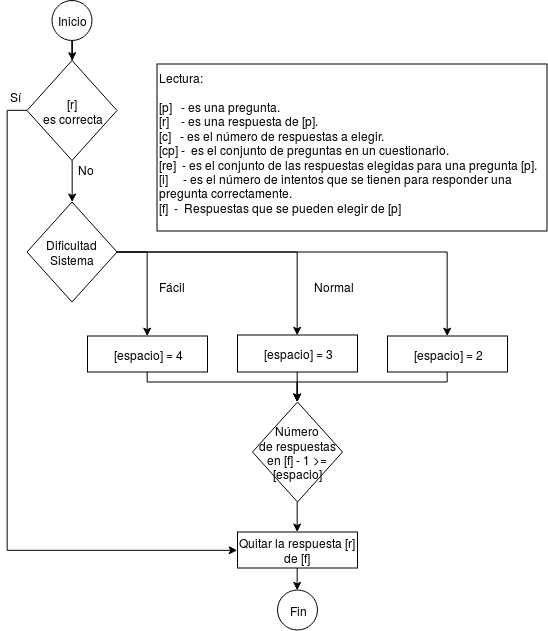

The diagram above was exported from draw.io. Its source (the exported page's mxGraphModel, read from the mxfile embedded in the PNG):
<mxGraphModel dx="1138" dy="671" grid="1" gridSize="10" guides="1" tooltips="1" connect="1" arrows="1" fold="1" page="1" pageScale="1" pageWidth="827" pageHeight="1169" math="0" shadow="0">
  <root>
    <mxCell id="0" />
    <mxCell id="1" parent="0" />
    <mxCell id="2" style="edgeStyle=orthogonalEdgeStyle;rounded=0;orthogonalLoop=1;jettySize=auto;html=1;exitX=1;exitY=0.5;exitDx=0;exitDy=0;entryX=0.5;entryY=0;entryDx=0;entryDy=0;" edge="1" source="5" target="9" parent="1">
      <mxGeometry relative="1" as="geometry" />
    </mxCell>
    <mxCell id="3" style="edgeStyle=orthogonalEdgeStyle;rounded=0;orthogonalLoop=1;jettySize=auto;html=1;exitX=1;exitY=0.5;exitDx=0;exitDy=0;entryX=0.5;entryY=0;entryDx=0;entryDy=0;" edge="1" source="5" target="11" parent="1">
      <mxGeometry relative="1" as="geometry" />
    </mxCell>
    <mxCell id="4" style="edgeStyle=orthogonalEdgeStyle;rounded=0;orthogonalLoop=1;jettySize=auto;html=1;exitX=1;exitY=0.5;exitDx=0;exitDy=0;entryX=0.5;entryY=0;entryDx=0;entryDy=0;" edge="1" source="5" target="13" parent="1">
      <mxGeometry relative="1" as="geometry" />
    </mxCell>
    <mxCell id="5" value="&lt;div&gt;Dificultad &lt;br&gt;&lt;/div&gt;&lt;div&gt;Sistema&lt;/div&gt;" style="rhombus;whiteSpace=wrap;html=1;" vertex="1" parent="1">
      <mxGeometry x="273.5" y="661.5" width="90" height="100" as="geometry" />
    </mxCell>
    <mxCell id="6" value="" style="edgeStyle=orthogonalEdgeStyle;rounded=0;orthogonalLoop=1;jettySize=auto;html=1;" edge="1" source="7" target="24" parent="1">
      <mxGeometry relative="1" as="geometry" />
    </mxCell>
    <mxCell id="7" value="Inicio" style="ellipse;whiteSpace=wrap;html=1;aspect=fixed;" vertex="1" parent="1">
      <mxGeometry x="298.5" y="460" width="40" height="40" as="geometry" />
    </mxCell>
    <mxCell id="8" style="edgeStyle=orthogonalEdgeStyle;rounded=0;orthogonalLoop=1;jettySize=auto;html=1;exitX=0.5;exitY=1;exitDx=0;exitDy=0;entryX=0.5;entryY=0;entryDx=0;entryDy=0;" edge="1" source="9" target="17" parent="1">
      <mxGeometry relative="1" as="geometry">
        <Array as="points">
          <mxPoint x="394" y="841.5" />
          <mxPoint x="544" y="841.5" />
        </Array>
      </mxGeometry>
    </mxCell>
    <mxCell id="9" value="[espacio] = 4" style="rounded=0;whiteSpace=wrap;html=1;align=center;" vertex="1" parent="1">
      <mxGeometry x="334" y="795.5" width="120" height="36" as="geometry" />
    </mxCell>
    <mxCell id="10" style="edgeStyle=orthogonalEdgeStyle;rounded=0;orthogonalLoop=1;jettySize=auto;html=1;exitX=0.5;exitY=1;exitDx=0;exitDy=0;entryX=0.5;entryY=0;entryDx=0;entryDy=0;" edge="1" source="11" target="17" parent="1">
      <mxGeometry relative="1" as="geometry" />
    </mxCell>
    <mxCell id="11" value="[espacio] = 3" style="rounded=0;whiteSpace=wrap;html=1;align=center;" vertex="1" parent="1">
      <mxGeometry x="484" y="794.5" width="120" height="37" as="geometry" />
    </mxCell>
    <mxCell id="12" style="edgeStyle=orthogonalEdgeStyle;rounded=0;orthogonalLoop=1;jettySize=auto;html=1;exitX=0.5;exitY=1;exitDx=0;exitDy=0;entryX=0.5;entryY=0;entryDx=0;entryDy=0;" edge="1" source="13" target="17" parent="1">
      <mxGeometry relative="1" as="geometry">
        <Array as="points">
          <mxPoint x="694" y="841.5" />
          <mxPoint x="544" y="841.5" />
        </Array>
      </mxGeometry>
    </mxCell>
    <mxCell id="13" value="[espacio] = 2" style="rounded=0;whiteSpace=wrap;html=1;align=center;" vertex="1" parent="1">
      <mxGeometry x="634" y="795.5" width="120" height="36" as="geometry" />
    </mxCell>
    <mxCell id="14" value="Fácil" style="text;html=1;resizable=0;points=[];autosize=1;align=left;verticalAlign=top;spacingTop=-4;" vertex="1" parent="1">
      <mxGeometry x="403.5" y="736.5" width="40" height="20" as="geometry" />
    </mxCell>
    <mxCell id="15" value="Normal" style="text;html=1;resizable=0;points=[];autosize=1;align=left;verticalAlign=top;spacingTop=-4;" vertex="1" parent="1">
      <mxGeometry x="558.5" y="736.5" width="60" height="20" as="geometry" />
    </mxCell>
    <mxCell id="16" style="edgeStyle=orthogonalEdgeStyle;rounded=0;orthogonalLoop=1;jettySize=auto;html=1;exitX=0.5;exitY=1;exitDx=0;exitDy=0;entryX=0.5;entryY=0;entryDx=0;entryDy=0;" edge="1" source="17" target="19" parent="1">
      <mxGeometry relative="1" as="geometry" />
    </mxCell>
    <mxCell id="17" value="&lt;div&gt;Número &lt;br&gt;&lt;/div&gt;&lt;div&gt;de respuestas en [f] - 1 &amp;gt;= [espacio]&lt;/div&gt;" style="rhombus;whiteSpace=wrap;html=1;" vertex="1" parent="1">
      <mxGeometry x="499" y="861.5" width="90" height="100" as="geometry" />
    </mxCell>
    <mxCell id="18" style="edgeStyle=orthogonalEdgeStyle;rounded=0;orthogonalLoop=1;jettySize=auto;html=1;exitX=0.5;exitY=1;exitDx=0;exitDy=0;entryX=0.5;entryY=0;entryDx=0;entryDy=0;" edge="1" source="19" target="20" parent="1">
      <mxGeometry relative="1" as="geometry" />
    </mxCell>
    <mxCell id="19" value="Quitar la respuesta [r] de [f]" style="rounded=0;whiteSpace=wrap;html=1;align=center;" vertex="1" parent="1">
      <mxGeometry x="484" y="991.5" width="120" height="36" as="geometry" />
    </mxCell>
    <mxCell id="20" value="Fin" style="ellipse;whiteSpace=wrap;html=1;aspect=fixed;" vertex="1" parent="1">
      <mxGeometry x="524" y="1049.5" width="40" height="40" as="geometry" />
    </mxCell>
    <mxCell id="21" value="&lt;div&gt;Lectura:&lt;/div&gt;&lt;div&gt;&lt;br&gt;&lt;/div&gt;&lt;div&gt;[p]&amp;nbsp;&amp;nbsp; - es una pregunta.&lt;/div&gt;&lt;div&gt;[r]&amp;nbsp;&amp;nbsp;&amp;nbsp; - es una respuesta de [p].&lt;br&gt;&lt;/div&gt;&lt;div&gt;[c]&amp;nbsp;&amp;nbsp; - es el número de respuestas a elegir.&lt;/div&gt;&lt;div&gt;[cp] -&amp;nbsp; es el conjunto de preguntas en un cuestionario.&lt;br&gt;&lt;/div&gt;&lt;div&gt;[re]&amp;nbsp; - es el conjunto de las respuestas elegidas para una pregunta [p].&lt;/div&gt;&lt;div&gt;[i] &amp;nbsp; &amp;nbsp; - es el número de intentos que se tienen para responder una pregunta correctamente.&lt;/div&gt;&lt;div&gt;[f]&amp;nbsp; -&amp;nbsp; Respuestas que se pueden elegir de [p]&lt;br&gt;&lt;/div&gt;" style="rounded=0;whiteSpace=wrap;html=1;align=left;verticalAlign=top;" vertex="1" parent="1">
      <mxGeometry x="403.5" y="523.5" width="390" height="167" as="geometry" />
    </mxCell>
    <mxCell id="22" style="edgeStyle=orthogonalEdgeStyle;rounded=0;orthogonalLoop=1;jettySize=auto;html=1;exitX=0.5;exitY=1;exitDx=0;exitDy=0;entryX=0.5;entryY=0;entryDx=0;entryDy=0;" edge="1" source="24" target="5" parent="1">
      <mxGeometry relative="1" as="geometry" />
    </mxCell>
    <mxCell id="23" style="edgeStyle=orthogonalEdgeStyle;rounded=0;orthogonalLoop=1;jettySize=auto;html=1;exitX=0;exitY=0.5;exitDx=0;exitDy=0;entryX=0;entryY=0.5;entryDx=0;entryDy=0;" edge="1" source="24" target="19" parent="1">
      <mxGeometry relative="1" as="geometry" />
    </mxCell>
    <mxCell id="24" value="&lt;div&gt;[r] &lt;br&gt;&lt;/div&gt;&lt;div&gt;es correcta&lt;/div&gt;" style="rhombus;whiteSpace=wrap;html=1;" vertex="1" parent="1">
      <mxGeometry x="273.5" y="520" width="90" height="100" as="geometry" />
    </mxCell>
    <mxCell id="25" value="No" style="text;html=1;resizable=0;points=[];autosize=1;align=left;verticalAlign=top;spacingTop=-4;" vertex="1" parent="1">
      <mxGeometry x="322.5" y="620" width="30" height="20" as="geometry" />
    </mxCell>
    <mxCell id="26" value="Sí" style="text;html=1;resizable=0;points=[];autosize=1;align=left;verticalAlign=top;spacingTop=-4;" vertex="1" parent="1">
      <mxGeometry x="255" y="547" width="30" height="20" as="geometry" />
    </mxCell>
  </root>
</mxGraphModel>